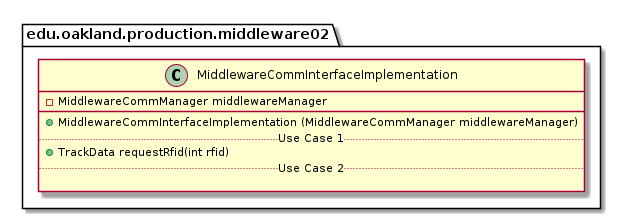

The diagram above was rendered by PlantUML. Its source (embedded in the PNG):
@startuml MiddlewareCommInterfaceImplementation

package edu.oakland.production.middleware02 {
    class MiddlewareCommInterfaceImplementation {
        - MiddlewareCommManager middlewareManager
        __
        + MiddlewareCommInterfaceImplementation (MiddlewareCommManager middlewareManager)
        .. Use Case 1 ..
        + TrackData requestRfid(int rfid)
        .. Use Case 2 ..

    }
}

@enduml